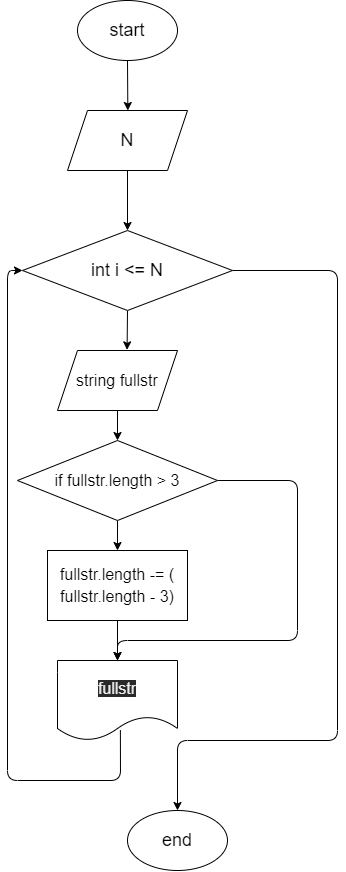

The diagram above was exported from draw.io. Its source (the exported page's mxGraphModel, read from the mxfile embedded in the PNG):
<mxGraphModel dx="858" dy="380" grid="1" gridSize="10" guides="1" tooltips="1" connect="1" arrows="1" fold="1" page="1" pageScale="1" pageWidth="827" pageHeight="1169" math="0" shadow="0">
  <root>
    <mxCell id="0" />
    <mxCell id="1" parent="0" />
    <mxCell id="3" style="edgeStyle=none;html=1;exitX=0.5;exitY=1;exitDx=0;exitDy=0;fontSize=18;" edge="1" parent="1" source="2">
      <mxGeometry relative="1" as="geometry">
        <mxPoint x="380.3333333333335" y="120" as="targetPoint" />
      </mxGeometry>
    </mxCell>
    <mxCell id="2" value="start" style="ellipse;whiteSpace=wrap;html=1;fontSize=18;" vertex="1" parent="1">
      <mxGeometry x="330" y="10" width="100" height="60" as="geometry" />
    </mxCell>
    <mxCell id="6" style="edgeStyle=none;html=1;exitX=0.5;exitY=1;exitDx=0;exitDy=0;entryX=0.5;entryY=0;entryDx=0;entryDy=0;fontSize=18;" edge="1" parent="1" source="4" target="5">
      <mxGeometry relative="1" as="geometry" />
    </mxCell>
    <mxCell id="4" value="N" style="shape=parallelogram;perimeter=parallelogramPerimeter;whiteSpace=wrap;html=1;fixedSize=1;fontSize=18;" vertex="1" parent="1">
      <mxGeometry x="320" y="120" width="120" height="60" as="geometry" />
    </mxCell>
    <mxCell id="7" style="edgeStyle=none;html=1;exitX=0.5;exitY=1;exitDx=0;exitDy=0;fontSize=18;entryX=0.58;entryY=-0.011;entryDx=0;entryDy=0;entryPerimeter=0;" edge="1" parent="1" source="5" target="10">
      <mxGeometry relative="1" as="geometry">
        <mxPoint x="380" y="360" as="targetPoint" />
      </mxGeometry>
    </mxCell>
    <mxCell id="8" style="edgeStyle=none;html=1;exitX=1;exitY=0.5;exitDx=0;exitDy=0;fontSize=18;entryX=0.5;entryY=0;entryDx=0;entryDy=0;" edge="1" parent="1" source="5" target="22">
      <mxGeometry relative="1" as="geometry">
        <mxPoint x="430" y="816.0605875651041" as="targetPoint" />
        <Array as="points">
          <mxPoint x="590" y="280" />
          <mxPoint x="590" y="750" />
          <mxPoint x="430" y="750" />
        </Array>
      </mxGeometry>
    </mxCell>
    <mxCell id="5" value="int i &amp;lt;= N" style="rhombus;whiteSpace=wrap;html=1;fontSize=18;" vertex="1" parent="1">
      <mxGeometry x="275" y="240" width="210" height="80" as="geometry" />
    </mxCell>
    <mxCell id="14" style="edgeStyle=none;html=1;exitX=0.5;exitY=1;exitDx=0;exitDy=0;entryX=0.5;entryY=0;entryDx=0;entryDy=0;fontSize=18;" edge="1" parent="1" source="10" target="13">
      <mxGeometry relative="1" as="geometry" />
    </mxCell>
    <mxCell id="10" value="&lt;span style=&quot;font-size: 16px;&quot;&gt;string fullstr&lt;/span&gt;" style="shape=parallelogram;perimeter=parallelogramPerimeter;whiteSpace=wrap;html=1;fixedSize=1;fontSize=16;" vertex="1" parent="1">
      <mxGeometry x="310" y="360" width="120" height="60" as="geometry" />
    </mxCell>
    <mxCell id="15" style="edgeStyle=none;html=1;exitX=1;exitY=0.5;exitDx=0;exitDy=0;fontSize=18;entryX=0.5;entryY=0;entryDx=0;entryDy=0;" edge="1" parent="1" source="13" target="18">
      <mxGeometry relative="1" as="geometry">
        <mxPoint x="510" y="490" as="targetPoint" />
        <Array as="points">
          <mxPoint x="550" y="490" />
          <mxPoint x="550" y="650" />
          <mxPoint x="370" y="650" />
        </Array>
      </mxGeometry>
    </mxCell>
    <mxCell id="17" style="edgeStyle=none;html=1;exitX=0.5;exitY=1;exitDx=0;exitDy=0;fontSize=18;entryX=0.5;entryY=0;entryDx=0;entryDy=0;" edge="1" parent="1" source="13" target="19">
      <mxGeometry relative="1" as="geometry">
        <mxPoint x="370.3333333333335" y="600" as="targetPoint" />
      </mxGeometry>
    </mxCell>
    <mxCell id="13" value="if fullstr.length &amp;gt; 3" style="rhombus;whiteSpace=wrap;html=1;fontSize=16;" vertex="1" parent="1">
      <mxGeometry x="270" y="450" width="200" height="80" as="geometry" />
    </mxCell>
    <mxCell id="21" style="edgeStyle=none;html=1;entryX=0;entryY=0.5;entryDx=0;entryDy=0;fontSize=16;exitX=0.524;exitY=0.87;exitDx=0;exitDy=0;exitPerimeter=0;" edge="1" parent="1" source="18" target="5">
      <mxGeometry relative="1" as="geometry">
        <Array as="points">
          <mxPoint x="373" y="790" />
          <mxPoint x="260" y="790" />
          <mxPoint x="260" y="280" />
        </Array>
      </mxGeometry>
    </mxCell>
    <mxCell id="18" value="&#10;&#10;&lt;span style=&quot;color: rgb(240, 240, 240); font-family: helvetica; font-size: 16px; font-style: normal; font-weight: 400; letter-spacing: normal; text-align: center; text-indent: 0px; text-transform: none; word-spacing: 0px; background-color: rgb(42, 42, 42); display: inline; float: none;&quot;&gt;fullstr&lt;/span&gt;&#10;&#10;" style="shape=document;whiteSpace=wrap;html=1;boundedLbl=1;fontSize=16;" vertex="1" parent="1">
      <mxGeometry x="310" y="670" width="120" height="80" as="geometry" />
    </mxCell>
    <mxCell id="20" style="edgeStyle=none;html=1;exitX=0.5;exitY=1;exitDx=0;exitDy=0;entryX=0.5;entryY=0;entryDx=0;entryDy=0;fontSize=16;" edge="1" parent="1" source="19" target="18">
      <mxGeometry relative="1" as="geometry" />
    </mxCell>
    <mxCell id="19" value="&lt;font style=&quot;font-size: 16px&quot;&gt;fullstr.length -= ( fullstr.length - 3)&lt;/font&gt;" style="rounded=0;whiteSpace=wrap;html=1;fontSize=18;" vertex="1" parent="1">
      <mxGeometry x="300" y="560" width="140" height="70" as="geometry" />
    </mxCell>
    <mxCell id="22" value="end" style="ellipse;whiteSpace=wrap;html=1;fontSize=18;" vertex="1" parent="1">
      <mxGeometry x="380" y="820" width="100" height="60" as="geometry" />
    </mxCell>
  </root>
</mxGraphModel>